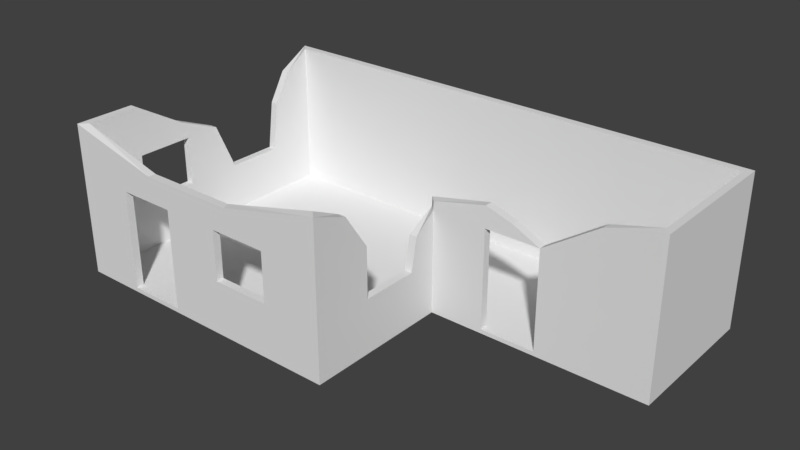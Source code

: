 # Source: building_2.blend  (saved by Blender 2.77.0; exported with 4.5.12 LTS)
import bpy
from mathutils import Matrix  # noqa: F401  (used for matrix-valued properties, if any)

bpy.ops.wm.read_factory_settings(use_empty=True)
scene = bpy.context.scene
scene.name = 'Scene'

# ---- collections
col_collection_1 = bpy.data.collections.new('Collection 1'); scene.collection.children.link(col_collection_1)

# ---- world
world_world = bpy.data.worlds.new('World'); scene.world = world_world
world_world.color = (0.05088, 0.05088, 0.05088)
world_world.use_sun_shadow = False
world_world.sun_shadow_jitter_overblur = 0.0
world_world.cycles.sampling_method = 'MANUAL'

# ---- meshes
me_cube_001 = bpy.data.meshes.new('Cube.001')
me_cube_001.from_pydata([(-1.0, -1.0, -1.0), (-1.0, -1.0, 1.0), (-1.0, 1.0, -1.0), (-1.0, 1.0, 1.0), (1.0, -1.0, -1.0), (1.0, -1.0, 1.0), (2.493, 1.0, -1.0), (2.493, 1.0, 1.0), (0.5896, -1.0, 0.3333), (0.1965, -1.0, 0.3333), (0.5896, -1.0, -0.3333), (-0.1965, -1.0, 0.3333), (-0.5896, -1.0, 0.3333), (0.1965, -1.0, -0.3333), (0.9481, -0.9492, 1.0), (-0.9481, -0.9492, 1.0), (0.9481, 0.9492, 1.0), (-0.9481, 0.9492, 1.0), (0.9481, -0.9492, -1.0), (-0.9481, -0.9492, -1.0), (0.9481, 0.9492, -1.0), (-0.9481, 0.9492, -1.0), (-0.5896, -1.0, -1.0), (-0.1965, -1.0, -1.0), (-0.1965, -0.9492, -1.0), (-0.5896, -0.9492, -1.0), (-1.0, 0.6364, 0.3333), (-1.0, 0.05143, 0.3333), (-1.0, -0.1966, 0.3333), (-1.0, -0.5898, 0.3333), (-1.0, -0.5898, 1.0), (-1.0, -0.2491, 0.59), (-1.0, 0.7602, 0.7407), (-1.0, 0.5898, -0.3333), (-1.0, 0.1966, -0.3333), (-1.0, -0.1966, -0.3333), (-1.0, -0.5898, -0.3333), (-0.9481, 0.7602, 0.7407), (-0.9481, -0.2491, 0.59), (-0.9481, -0.5898, 1.0), (1.0, -0.5898, -0.3333), (1.0, -0.1966, -0.3333), (1.746, -0.0003595, 0.3333), (1.373, 7.21e-05, 0.3333), (1.0, -0.5898, 0.3333), (1.0, -0.153, 0.1039), (1.373, 7.21e-05, -1.057), (1.746, -0.0003595, -1.057), (2.119, -0.000791, -1.057), (0.9481, -0.7556, 0.8193), (1.373, 7.21e-05, -1.0), (1.0, -0.7556, 0.8193), (-0.5896, -0.9492, 0.3333), (-0.1965, -0.9492, 0.3333), (0.1965, -0.9492, 0.3333), (0.1965, -0.9492, -0.3333), (0.5896, -0.9492, 0.3333), (0.5896, -0.9492, -0.3333), (-0.9481, 0.6364, 0.3333), (-0.9481, 0.5898, -0.3333), (-0.9481, 0.05143, 0.3333), (-0.9481, 0.1966, -0.3333), (-0.9481, -0.1966, 0.3333), (-0.9481, -0.1966, -0.3333), (-0.9481, -0.5898, 0.3333), (-0.9481, -0.5898, -0.3333), (0.9481, -0.5898, 0.3333), (0.9481, -0.5898, -0.3333), (0.9481, -0.153, 0.1039), (0.9481, -0.1966, -0.3333), (1.746, -0.0003595, -1.0), (2.493, -0.001223, -1.057), (2.493, -0.001223, 1.0), (2.493, -0.001223, -1.0), (-1.0, -1.0, -1.057), (-1.0, 1.0, -1.057), (1.0, -1.0, -1.057), (2.493, 1.0, -1.057), (-0.5896, -1.0, -1.057), (-0.1965, -1.0, -1.057), (0.9481, 0.05435, -1.0), (1.0, 0.0005037, -1.057), (1.0, 0.0005037, -1.0), (2.119, -0.000791, -1.0), (0.9481, 0.05435, 0.3177), (1.0, 0.0005037, 0.3284), (2.119, -0.000791, 0.8321), (1.746, 0.05349, 0.3333), (1.373, 0.05392, 0.3333), (2.446, 0.05263, 1.0), (2.119, 0.05306, 0.8321), (1.372, 0.003254, 0.6208), (1.372, 0.0571, 0.6208), (1.559, 0.05667, 0.5049), (1.559, 0.002823, 0.5049), (0.9991, 0.003686, 0.4461), (0.9471, 0.05753, 0.4354), (0.9481, 1.0, 1.0), (0.9481, 1.0, -1.0), (0.9481, 1.0, -1.057), (2.446, 0.9492, 1.0), (2.446, 0.05263, -1.0), (2.446, 0.9492, -1.0), (1.373, 0.05349, -1.0), (1.746, 0.05306, -1.0), (-0.3406, -0.9492, 0.6742), (-0.3459, -1.0, 0.6742), (0.3087, -1.0, 0.6742), (0.2869, -0.9492, 0.6742)], [], [(44, 5, 4, 40), (97, 7, 6, 98), (32, 3, 26), (51, 5, 44), (12, 1, 0, 22), (37, 17, 3, 32), (5, 14, 108, 107), (26, 3, 2, 33), (1, 12, 11), (5, 107, 9), (10, 13, 23, 4), (2, 98, 99, 75), (5, 9, 8), (55, 57, 18, 24), (5, 8, 10, 4), (9, 11, 23, 13), (59, 61, 21), (61, 63, 19, 21), (63, 65, 19), (36, 35, 0), (35, 34, 2, 0), (34, 33, 2), (1, 29, 36, 0), (28, 27, 34, 35), (15, 39, 30, 1), (39, 38, 31, 30), (1, 30, 29), (30, 31, 28, 29), (67, 69, 18), (69, 80, 18), (5, 51, 49, 14), (41, 40, 4), (87, 88, 92, 93), (42, 86, 90, 87), (86, 72, 89, 90), (13, 55, 54, 9), (9, 54, 56, 8), (68, 84, 80, 69), (10, 8, 56, 57), (13, 10, 57, 55), (14, 49, 66), (14, 66, 67, 18), (38, 39, 64, 62), (60, 62, 63, 61), (17, 37, 58), (17, 58, 59, 21), (14, 56, 54), (15, 105, 53), (53, 54, 55, 24), (15, 53, 52), (15, 52, 25, 19), (16, 17, 21, 20), (39, 15, 64), (64, 15, 19, 65), (70, 83, 86, 42), (43, 42, 94, 91), (56, 14, 18, 57), (23, 11, 53, 24), (12, 52, 53, 11), (22, 25, 52, 12), (35, 36, 65, 63), (36, 29, 64, 65), (28, 62, 64, 29), (35, 63, 62, 28), (37, 32, 26, 58), (33, 59, 58, 26), (33, 34, 61, 59), (34, 27, 60, 61), (62, 60, 38), (28, 31, 27), (38, 60, 27, 31), (49, 51, 44, 66), (40, 67, 66, 44), (40, 41, 69, 67), (41, 45, 68, 69), (45, 85, 84, 68), (82, 50, 43, 85), (70, 47, 48, 83), (50, 46, 47, 70), (82, 81, 46, 50), (24, 25, 22, 23), (19, 25, 21), (21, 25, 24, 20), (83, 73, 72, 86), (22, 0, 74, 78), (4, 23, 79, 76), (98, 6, 77, 99), (0, 2, 75, 74), (23, 22, 78, 79), (85, 45, 41), (83, 48, 71, 73), (6, 7, 72, 73), (81, 82, 4, 76), (82, 85, 41, 4), (77, 6, 73, 71), (18, 80, 24), (24, 80, 20), (95, 91, 92, 96), (94, 93, 92, 91), (84, 85, 95, 96), (42, 87, 93, 94), (85, 43, 91, 95), (88, 84, 96, 92), (3, 97, 98, 2), (3, 17, 16, 97), (97, 16, 100, 7), (7, 100, 89, 72), (100, 16, 20, 102), (89, 100, 102, 101), (89, 101, 90), (90, 101, 87), (88, 80, 84), (70, 104, 103, 50), (88, 87, 42, 43), (43, 50, 103, 88), (70, 42, 87, 104), (104, 87, 101), (88, 103, 80), (80, 103, 20), (101, 102, 104), (102, 20, 103, 104), (11, 106, 1), (106, 105, 15, 1), (53, 105, 108, 54), (54, 108, 14), (9, 107, 106, 11), (107, 108, 105, 106)])
me_cube_001.use_remesh_preserve_volume = False
me_cube_001.use_remesh_preserve_attributes = False
me_cube_001.use_mirror_vertex_groups = False
me_cube_001.update()

# ---- objects
ob_cube = bpy.data.objects.new('Cube', me_cube_001)

# ---- transforms, parenting, visibility, modifiers, constraints
ob_cube.location = (0.0, 0.0, 10.09)
ob_cube.scale = (20.04, 20.04, 10.14)
ob_cube.lineart.crease_threshold = 0.0

# ---- collection membership
col_collection_1.objects.link(ob_cube)

# ---- scene / render settings (as saved in the file)
scene.frame_start = 1; scene.frame_end = 250; scene.frame_set(1)
scene.render.engine = 'BLENDER_EEVEE_NEXT'
scene.render.resolution_percentage = 50
scene.render.dither_intensity = 0.0
scene.cycles.use_denoising = False
scene.cycles.samples = 128
scene.cycles.sampling_pattern = 'TABULATED_SOBOL'
scene.cycles.light_sampling_threshold = 0.0
scene.cycles.use_adaptive_sampling = False
scene.cycles.use_light_tree = False
scene.cycles.blur_glossy = 0.0
scene.cycles.sample_clamp_indirect = 0.0
scene.view_settings.view_transform = 'Standard'
bpy.context.view_layer.update()

# ---- added for rendering (the .blend has no active camera and no usable light): camera, sun
cam_auto = bpy.data.cameras.new('AutoCamera')
cam_auto.lens = 50.0
cam_auto.sensor_width = 36.0
cam_auto.clip_end = 1352.58
ob_auto_camera = bpy.data.objects.new('AutoCamera', cam_auto)
scene.collection.objects.link(ob_auto_camera)
ob_auto_camera.location = (92.024, -92.4846, 71.4644)
ob_auto_camera.rotation_euler = (1.09748, -7.21219e-08, 0.694738)
scene.camera = ob_auto_camera
light_auto_sun = bpy.data.lights.new('AutoSun', 'SUN')
light_auto_sun.energy = 3.0
light_auto_sun.angle = 0.0523599
ob_auto_sun = bpy.data.objects.new('AutoSun', light_auto_sun)
scene.collection.objects.link(ob_auto_sun)
ob_auto_sun.rotation_euler = (0.872665, 0.174533, 0.523599)
bpy.context.view_layer.update()
